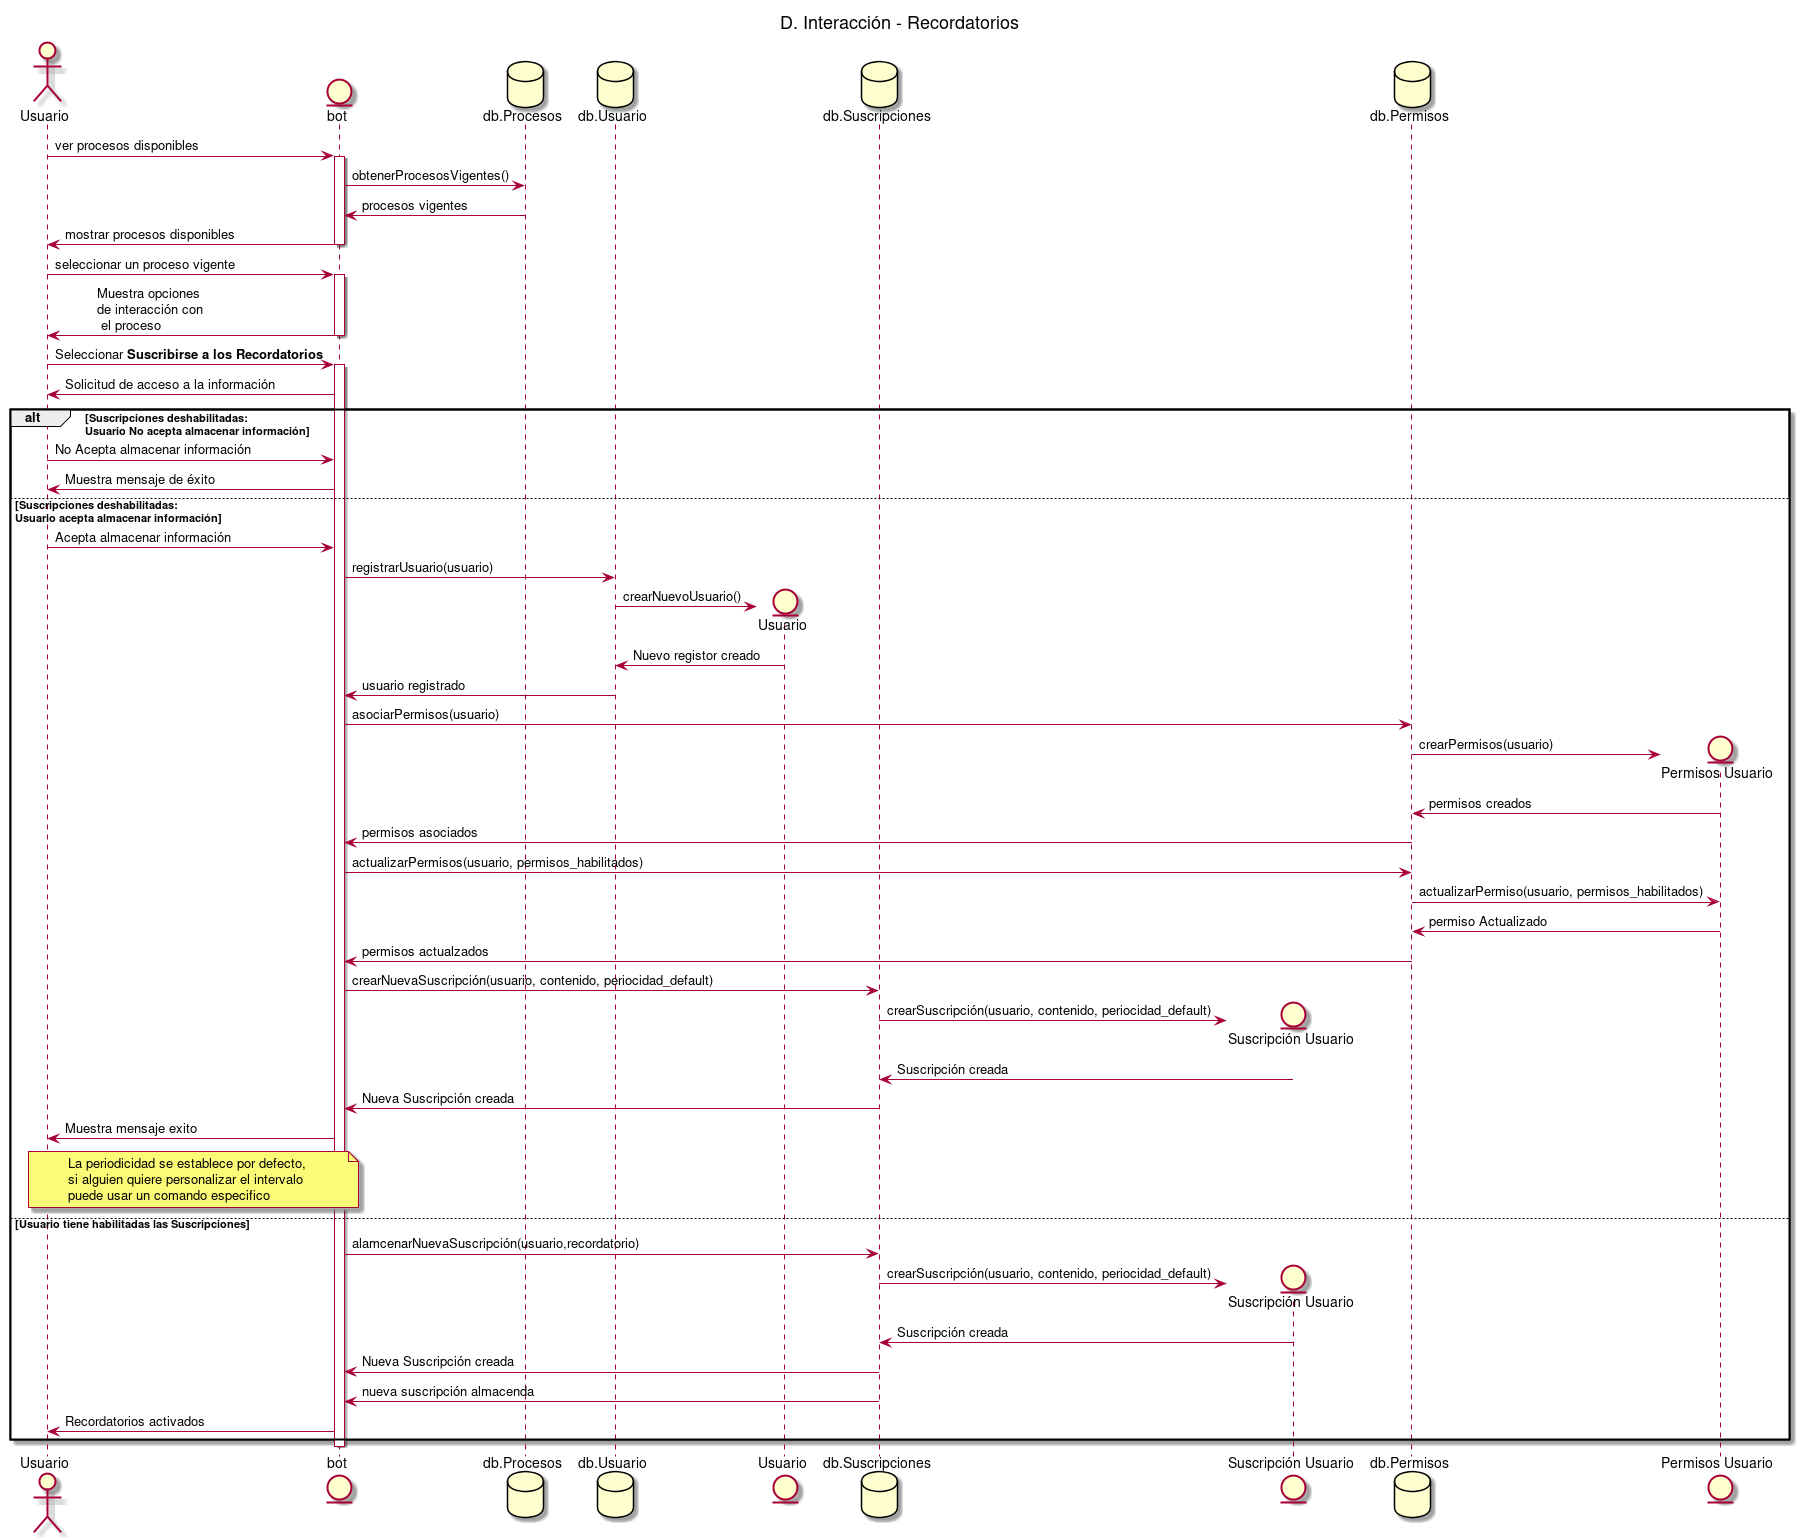

The diagram above was rendered by PlantUML. Its source (embedded in the PNG):
@startuml 3-I-Recordatorios
title D. Interacción - Recordatorios

actor "Usuario" as U
entity "bot" as B
database "db.Procesos" as db.P
database "db.Usuario" as db.U
entity "Usuario" as I.U
database "db.Suscripciones" as db.US
entity "Suscripción Usuario" as I.US
database "db.Permisos" as db.UP
entity "Permisos Usuario" as I.UP


U -> B : ver procesos disponibles
activate B
    B -> db.P: obtenerProcesosVigentes()
    db.P -> B: procesos vigentes
B -> U : mostrar procesos disponibles
deactivate B

U -> B : seleccionar un proceso vigente
activate B
B -> U : \tMuestra opciones \n\tde interacción con\n\t el proceso
deactivate B


U -> B : Seleccionar **Suscribirse a los Recordatorios**
activate B
B -> U: Solicitud de acceso a la información
alt Suscripciones deshabilitadas: \nUsuario **No acepta** almacenar información
    U -> B: No Acepta almacenar información
    B -> U: Muestra mensaje de éxito
    
else Suscripciones deshabilitadas: \nUsuario **acepta** almacenar información
    U -> B: Acepta almacenar información
    ' Nuevo Usuario
    B -> db.U: registrarUsuario(usuario)
    db.U -> I.U **: crearNuevoUsuario()
    I.U -> db.U: Nuevo registor creado
    db.U -> B: usuario registrado
    B -> db.UP: asociarPermisos(usuario)
    db.UP -> I.UP **: crearPermisos(usuario)
    I.UP -> db.UP: permisos creados
    db.UP -> B: permisos asociados
    ' Asociar Permisos
    B -> db.UP: actualizarPermisos(usuario, permisos_habilitados)
    db.UP -> I.UP: actualizarPermiso(usuario, permisos_habilitados)
    I.UP -> db.UP : permiso Actualizado
    db.UP -> B: permisos actualzados
    ' Nueva Suscripción
    B -> db.US: crearNuevaSuscripción(usuario, contenido, periocidad_default)
    db.US -> I.US**: crearSuscripción(usuario, contenido, periocidad_default)
    I.US -> db.US: Suscripción creada
    db.US -> B: Nueva Suscripción creada
    B -> U: Muestra mensaje exito
    note over U, B
    La periodicidad se establece por defecto,
    si alguien quiere personalizar el intervalo
    puede usar un comando especifico
    end note

else Usuario tiene habilitadas las Suscripciones
    B -> db.US : alamcenarNuevaSuscripción(usuario,recordatorio)
    db.US -> I.US**: crearSuscripción(usuario, contenido, periocidad_default)
    I.US -> db.US: Suscripción creada
    db.US -> B: Nueva Suscripción creada
    db.US -> B: nueva suscripción almacenda
    B -> U: Recordatorios activados
end
deactivate B
@enduml